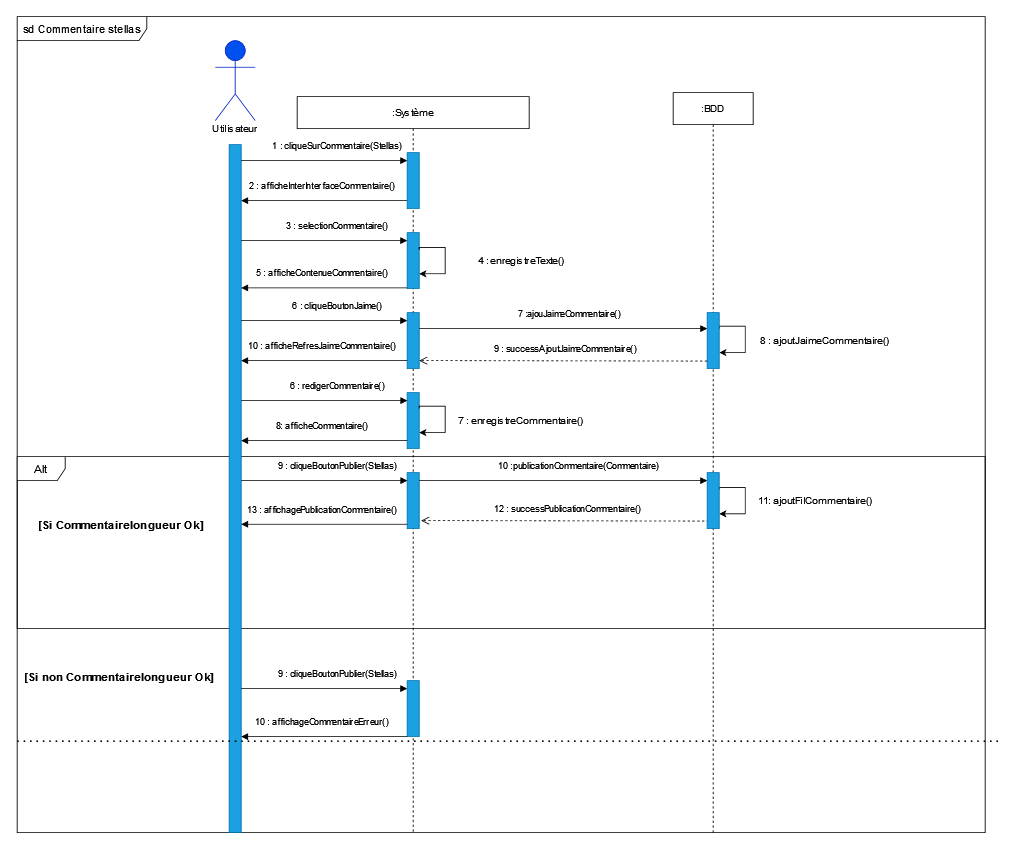

The diagram above was exported from draw.io. Its source (the exported page's mxGraphModel, read from the mxfile embedded in the PNG):
<mxGraphModel dx="1785" dy="492" grid="1" gridSize="10" guides="1" tooltips="1" connect="1" arrows="1" fold="1" page="1" pageScale="1" pageWidth="827" pageHeight="1169" math="0" shadow="0">
  <root>
    <mxCell id="0" />
    <mxCell id="1" parent="0" />
    <mxCell id="UVZ0IYtNJLXeqeBDd-HU-229" value="sd Commentaire stellas" style="shape=umlFrame;whiteSpace=wrap;html=1;fontSize=14;width=162;height=30;" vertex="1" parent="1">
      <mxGeometry x="-140" y="20" width="1210" height="1020" as="geometry" />
    </mxCell>
    <mxCell id="UVZ0IYtNJLXeqeBDd-HU-230" value="Alt" style="shape=umlFrame;whiteSpace=wrap;html=1;fontSize=14;" vertex="1" parent="1">
      <mxGeometry x="-140" y="570" width="1210" height="215" as="geometry" />
    </mxCell>
    <mxCell id="OMeM30PVV8WrVPDrTTRZ-3" value=":Système" style="shape=umlLifeline;perimeter=lifelinePerimeter;whiteSpace=wrap;html=1;container=0;collapsible=0;recursiveResize=0;outlineConnect=0;" parent="1" vertex="1">
      <mxGeometry x="210" y="120" width="290" height="920" as="geometry" />
    </mxCell>
    <mxCell id="OMeM30PVV8WrVPDrTTRZ-9" value="" style="rounded=0;whiteSpace=wrap;html=1;fillColor=#1ba1e2;fontColor=#ffffff;strokeColor=#006EAF;" parent="1" vertex="1">
      <mxGeometry x="125" y="180" width="15" height="860" as="geometry" />
    </mxCell>
    <mxCell id="OMeM30PVV8WrVPDrTTRZ-1" value="&lt;b&gt;Utilisateur&lt;/b&gt;" style="shape=umlActor;verticalLabelPosition=bottom;verticalAlign=top;html=1;fillColor=#0050ef;fontColor=#ffffff;strokeColor=#001DBC;" parent="1" vertex="1">
      <mxGeometry x="107.5" y="50" width="50" height="100" as="geometry" />
    </mxCell>
    <mxCell id="UVZ0IYtNJLXeqeBDd-HU-10" value="Utilisateur" style="text;html=1;strokeColor=none;fillColor=none;align=center;verticalAlign=middle;whiteSpace=wrap;rounded=0;" vertex="1" parent="1">
      <mxGeometry x="91.25" y="140" width="82.5" height="40" as="geometry" />
    </mxCell>
    <mxCell id="UVZ0IYtNJLXeqeBDd-HU-150" value="2 : afficheInterInterfaceCommentaire()" style="html=1;verticalAlign=bottom;endArrow=block;rounded=0;entryX=-0.127;entryY=0.134;entryDx=0;entryDy=0;entryPerimeter=0;exitX=0;exitY=0;exitDx=0;exitDy=0;" edge="1" parent="1">
      <mxGeometry x="0.0275" y="-10" width="80" relative="1" as="geometry">
        <mxPoint x="347.5" y="249.99999999999977" as="sourcePoint" />
        <mxPoint x="140.00000000000045" y="249.99999999999977" as="targetPoint" />
        <mxPoint as="offset" />
      </mxGeometry>
    </mxCell>
    <mxCell id="OMeM30PVV8WrVPDrTTRZ-6" value=":BDD" style="shape=umlLifeline;perimeter=lifelinePerimeter;whiteSpace=wrap;html=1;container=0;collapsible=0;recursiveResize=0;outlineConnect=0;" parent="1" vertex="1">
      <mxGeometry x="680" y="115" width="100" height="925" as="geometry" />
    </mxCell>
    <mxCell id="UVZ0IYtNJLXeqeBDd-HU-213" style="edgeStyle=orthogonalEdgeStyle;rounded=0;orthogonalLoop=1;jettySize=auto;html=1;exitX=1;exitY=0.25;exitDx=0;exitDy=0;entryX=1;entryY=0.75;entryDx=0;entryDy=0;" edge="1" parent="1">
      <mxGeometry relative="1" as="geometry">
        <Array as="points">
          <mxPoint x="737.9999999999999" y="608.5000000000002" />
          <mxPoint x="769.9999999999999" y="608.5000000000002" />
          <mxPoint x="769.9999999999999" y="641.5000000000002" />
        </Array>
        <mxPoint x="737.4999999999994" y="611.5000000000009" as="sourcePoint" />
        <mxPoint x="737.4999999999994" y="641.5000000000005" as="targetPoint" />
      </mxGeometry>
    </mxCell>
    <mxCell id="UVZ0IYtNJLXeqeBDd-HU-57" value="" style="rounded=0;whiteSpace=wrap;html=1;fillColor=#1ba1e2;fontColor=#ffffff;strokeColor=#006EAF;" vertex="1" parent="1">
      <mxGeometry x="347.5" y="190" width="15" height="70" as="geometry" />
    </mxCell>
    <mxCell id="UVZ0IYtNJLXeqeBDd-HU-83" value="" style="rounded=0;whiteSpace=wrap;html=1;fillColor=#1ba1e2;fontColor=#ffffff;strokeColor=#006EAF;" vertex="1" parent="1">
      <mxGeometry x="347.5" y="290" width="15" height="70" as="geometry" />
    </mxCell>
    <mxCell id="UVZ0IYtNJLXeqeBDd-HU-164" value="1 : cliqueSurCommentaire(Stellas)" style="html=1;verticalAlign=bottom;endArrow=block;rounded=0;entryX=0.01;entryY=0.143;entryDx=0;entryDy=0;entryPerimeter=0;" edge="1" parent="1">
      <mxGeometry x="0.1558" y="10" width="80" relative="1" as="geometry">
        <mxPoint x="139.85000000000014" y="200.05000000000018" as="sourcePoint" />
        <mxPoint x="347.5" y="200" as="targetPoint" />
        <mxPoint as="offset" />
      </mxGeometry>
    </mxCell>
    <mxCell id="UVZ0IYtNJLXeqeBDd-HU-171" value="3 : selectionCommentaire()" style="html=1;verticalAlign=bottom;endArrow=block;rounded=0;entryX=0.01;entryY=0.143;entryDx=0;entryDy=0;entryPerimeter=0;" edge="1" parent="1">
      <mxGeometry x="0.1558" y="10" width="80" relative="1" as="geometry">
        <mxPoint x="139.85000000000014" y="300.0500000000002" as="sourcePoint" />
        <mxPoint x="347.5" y="299.9999999999998" as="targetPoint" />
        <mxPoint as="offset" />
      </mxGeometry>
    </mxCell>
    <mxCell id="UVZ0IYtNJLXeqeBDd-HU-187" value="" style="rounded=0;whiteSpace=wrap;html=1;fillColor=#1ba1e2;fontColor=#ffffff;strokeColor=#006EAF;" vertex="1" parent="1">
      <mxGeometry x="347.5" y="390" width="15" height="70" as="geometry" />
    </mxCell>
    <mxCell id="UVZ0IYtNJLXeqeBDd-HU-201" value="12 : successPublicationCommentaire()" style="html=1;verticalAlign=bottom;endArrow=open;dashed=1;endSize=8;rounded=0;entryX=1.104;entryY=0.861;entryDx=0;entryDy=0;entryPerimeter=0;" edge="1" parent="1">
      <mxGeometry x="-0.0164" y="-6" relative="1" as="geometry">
        <mxPoint x="725" y="650.5999999999998" as="sourcePoint" />
        <mxPoint x="365" y="650.0000000000001" as="targetPoint" />
        <mxPoint as="offset" />
      </mxGeometry>
    </mxCell>
    <mxCell id="UVZ0IYtNJLXeqeBDd-HU-172" value="5 : afficheContenueCommentaire()" style="html=1;verticalAlign=bottom;endArrow=block;rounded=0;entryX=-0.127;entryY=0.134;entryDx=0;entryDy=0;entryPerimeter=0;exitX=0;exitY=0;exitDx=0;exitDy=0;" edge="1" parent="1">
      <mxGeometry x="0.0275" y="-10" width="80" relative="1" as="geometry">
        <mxPoint x="347.5" y="359.12999999999977" as="sourcePoint" />
        <mxPoint x="140.00000000000045" y="359.12999999999977" as="targetPoint" />
        <mxPoint as="offset" />
      </mxGeometry>
    </mxCell>
    <mxCell id="UVZ0IYtNJLXeqeBDd-HU-204" value="" style="rounded=0;whiteSpace=wrap;html=1;fillColor=#1ba1e2;fontColor=#ffffff;strokeColor=#006EAF;" vertex="1" parent="1">
      <mxGeometry x="347.5" y="590" width="15" height="70" as="geometry" />
    </mxCell>
    <mxCell id="UVZ0IYtNJLXeqeBDd-HU-208" value="" style="rounded=0;whiteSpace=wrap;html=1;fillColor=#1ba1e2;fontColor=#ffffff;strokeColor=#006EAF;" vertex="1" parent="1">
      <mxGeometry x="347.5" y="490" width="15" height="70" as="geometry" />
    </mxCell>
    <mxCell id="UVZ0IYtNJLXeqeBDd-HU-209" value="10 :publicationCommentaire(Commentaire)" style="html=1;verticalAlign=bottom;endArrow=block;rounded=0;exitX=1.011;exitY=0.14;exitDx=0;exitDy=0;exitPerimeter=0;" edge="1" parent="1">
      <mxGeometry x="0.113" y="10" width="80" relative="1" as="geometry">
        <mxPoint x="362.4950000000001" y="600.0000000000002" as="sourcePoint" />
        <mxPoint x="722.4899999999998" y="600.0000000000002" as="targetPoint" />
        <mxPoint as="offset" />
        <Array as="points">
          <mxPoint x="550" y="600" />
        </Array>
      </mxGeometry>
    </mxCell>
    <mxCell id="UVZ0IYtNJLXeqeBDd-HU-210" value="" style="rounded=0;whiteSpace=wrap;html=1;fillColor=#1ba1e2;fontColor=#ffffff;strokeColor=#006EAF;" vertex="1" parent="1">
      <mxGeometry x="722.5" y="590" width="15" height="70" as="geometry" />
    </mxCell>
    <mxCell id="UVZ0IYtNJLXeqeBDd-HU-206" style="edgeStyle=orthogonalEdgeStyle;rounded=0;orthogonalLoop=1;jettySize=auto;html=1;exitX=1;exitY=0.25;exitDx=0;exitDy=0;entryX=1;entryY=0.75;entryDx=0;entryDy=0;" edge="1" parent="1">
      <mxGeometry relative="1" as="geometry">
        <Array as="points">
          <mxPoint x="738.0599999999998" y="406.96000000000026" />
          <mxPoint x="770.0599999999998" y="406.96000000000026" />
          <mxPoint x="770.0599999999998" y="439.96000000000026" />
        </Array>
        <mxPoint x="737.5599999999994" y="409.9600000000007" as="sourcePoint" />
        <mxPoint x="737.5599999999994" y="439.9600000000005" as="targetPoint" />
      </mxGeometry>
    </mxCell>
    <mxCell id="UVZ0IYtNJLXeqeBDd-HU-214" value="11: ajoutFilCommentaire()" style="text;html=1;strokeColor=none;fillColor=none;align=center;verticalAlign=middle;whiteSpace=wrap;rounded=0;" vertex="1" parent="1">
      <mxGeometry x="737.5" y="610" width="240" height="30" as="geometry" />
    </mxCell>
    <mxCell id="UVZ0IYtNJLXeqeBDd-HU-215" value="6 : cliqueBoutonJaime()" style="html=1;verticalAlign=bottom;endArrow=block;rounded=0;entryX=0.01;entryY=0.143;entryDx=0;entryDy=0;entryPerimeter=0;" edge="1" parent="1">
      <mxGeometry x="0.1558" y="10" width="80" relative="1" as="geometry">
        <mxPoint x="139.85000000000014" y="400.0500000000002" as="sourcePoint" />
        <mxPoint x="347.5" y="399.9999999999998" as="targetPoint" />
        <mxPoint as="offset" />
      </mxGeometry>
    </mxCell>
    <mxCell id="UVZ0IYtNJLXeqeBDd-HU-216" value="10 : afficheRefresJaimeCommentaire()" style="html=1;verticalAlign=bottom;endArrow=block;rounded=0;entryX=-0.127;entryY=0.134;entryDx=0;entryDy=0;entryPerimeter=0;exitX=0;exitY=0;exitDx=0;exitDy=0;" edge="1" parent="1">
      <mxGeometry x="0.0275" y="-10" width="80" relative="1" as="geometry">
        <mxPoint x="347.5" y="449.99999999999966" as="sourcePoint" />
        <mxPoint x="140.00000000000045" y="449.99999999999966" as="targetPoint" />
        <mxPoint as="offset" />
      </mxGeometry>
    </mxCell>
    <mxCell id="UVZ0IYtNJLXeqeBDd-HU-217" value="6 : redigerCommentaire()" style="html=1;verticalAlign=bottom;endArrow=block;rounded=0;entryX=0.01;entryY=0.143;entryDx=0;entryDy=0;entryPerimeter=0;" edge="1" parent="1">
      <mxGeometry x="0.1558" y="10" width="80" relative="1" as="geometry">
        <mxPoint x="140.00000000000014" y="500.0500000000002" as="sourcePoint" />
        <mxPoint x="347.65" y="499.9999999999999" as="targetPoint" />
        <mxPoint as="offset" />
      </mxGeometry>
    </mxCell>
    <mxCell id="UVZ0IYtNJLXeqeBDd-HU-218" value="8: afficheCommentaire()" style="html=1;verticalAlign=bottom;endArrow=block;rounded=0;entryX=-0.127;entryY=0.134;entryDx=0;entryDy=0;entryPerimeter=0;exitX=0;exitY=0;exitDx=0;exitDy=0;" edge="1" parent="1">
      <mxGeometry x="0.0275" y="-10" width="80" relative="1" as="geometry">
        <mxPoint x="347.5" y="549.9999999999997" as="sourcePoint" />
        <mxPoint x="140.00000000000045" y="549.9999999999997" as="targetPoint" />
        <mxPoint as="offset" />
      </mxGeometry>
    </mxCell>
    <mxCell id="UVZ0IYtNJLXeqeBDd-HU-219" style="edgeStyle=orthogonalEdgeStyle;rounded=0;orthogonalLoop=1;jettySize=auto;html=1;exitX=1;exitY=0.25;exitDx=0;exitDy=0;entryX=1;entryY=0.75;entryDx=0;entryDy=0;" edge="1" parent="1">
      <mxGeometry relative="1" as="geometry">
        <Array as="points">
          <mxPoint x="362.9999999999999" y="308.4800000000003" />
          <mxPoint x="394.9999999999999" y="308.4800000000003" />
          <mxPoint x="394.9999999999999" y="341.4800000000003" />
        </Array>
        <mxPoint x="362.49999999999955" y="311.4800000000007" as="sourcePoint" />
        <mxPoint x="362.49999999999955" y="341.4800000000005" as="targetPoint" />
      </mxGeometry>
    </mxCell>
    <mxCell id="UVZ0IYtNJLXeqeBDd-HU-220" style="edgeStyle=orthogonalEdgeStyle;rounded=0;orthogonalLoop=1;jettySize=auto;html=1;exitX=1;exitY=0.25;exitDx=0;exitDy=0;entryX=1;entryY=0.75;entryDx=0;entryDy=0;" edge="1" parent="1">
      <mxGeometry relative="1" as="geometry">
        <Array as="points">
          <mxPoint x="362.9999999999999" y="506.92000000000024" />
          <mxPoint x="394.9999999999999" y="506.92000000000024" />
          <mxPoint x="394.9999999999999" y="539.9200000000003" />
        </Array>
        <mxPoint x="362.49999999999955" y="509.9200000000006" as="sourcePoint" />
        <mxPoint x="362.49999999999955" y="539.9200000000004" as="targetPoint" />
      </mxGeometry>
    </mxCell>
    <mxCell id="UVZ0IYtNJLXeqeBDd-HU-221" value="4 : enregistreTexte()" style="text;html=1;strokeColor=none;fillColor=none;align=center;verticalAlign=middle;whiteSpace=wrap;rounded=0;" vertex="1" parent="1">
      <mxGeometry x="370" y="310" width="240" height="30" as="geometry" />
    </mxCell>
    <mxCell id="UVZ0IYtNJLXeqeBDd-HU-222" value="8 : ajoutJaimeCommentaire()" style="text;html=1;strokeColor=none;fillColor=none;align=center;verticalAlign=middle;whiteSpace=wrap;rounded=0;" vertex="1" parent="1">
      <mxGeometry x="750" y="410" width="240" height="30" as="geometry" />
    </mxCell>
    <mxCell id="UVZ0IYtNJLXeqeBDd-HU-223" value="7 : enregistreCommentaire()" style="text;html=1;strokeColor=none;fillColor=none;align=center;verticalAlign=middle;whiteSpace=wrap;rounded=0;" vertex="1" parent="1">
      <mxGeometry x="370" y="510" width="240" height="30" as="geometry" />
    </mxCell>
    <mxCell id="UVZ0IYtNJLXeqeBDd-HU-224" value="9 : cliqueBoutonPublier(Stellas)" style="html=1;verticalAlign=bottom;endArrow=block;rounded=0;entryX=0.01;entryY=0.143;entryDx=0;entryDy=0;entryPerimeter=0;" edge="1" parent="1">
      <mxGeometry x="0.1558" y="10" width="80" relative="1" as="geometry">
        <mxPoint x="139.85000000000022" y="860.0500000000002" as="sourcePoint" />
        <mxPoint x="347.5000000000001" y="859.9999999999999" as="targetPoint" />
        <mxPoint as="offset" />
      </mxGeometry>
    </mxCell>
    <mxCell id="UVZ0IYtNJLXeqeBDd-HU-225" value="13 : affichagePublicationCommentaire()" style="html=1;verticalAlign=bottom;endArrow=block;rounded=0;entryX=-0.127;entryY=0.134;entryDx=0;entryDy=0;entryPerimeter=0;exitX=0;exitY=0;exitDx=0;exitDy=0;" edge="1" parent="1">
      <mxGeometry x="0.0275" y="-10" width="80" relative="1" as="geometry">
        <mxPoint x="347.5" y="654.5699999999996" as="sourcePoint" />
        <mxPoint x="140.00000000000045" y="654.5699999999996" as="targetPoint" />
        <mxPoint as="offset" />
      </mxGeometry>
    </mxCell>
    <mxCell id="UVZ0IYtNJLXeqeBDd-HU-226" value="" style="rounded=0;whiteSpace=wrap;html=1;fillColor=#1ba1e2;fontColor=#ffffff;strokeColor=#006EAF;" vertex="1" parent="1">
      <mxGeometry x="347.5" y="850" width="15" height="70" as="geometry" />
    </mxCell>
    <mxCell id="UVZ0IYtNJLXeqeBDd-HU-232" value="&lt;b&gt;[Si Commentairelongueur Ok] &lt;/b&gt;" style="text;html=1;strokeColor=none;fillColor=none;align=center;verticalAlign=middle;whiteSpace=wrap;rounded=0;fontSize=14;" vertex="1" parent="1">
      <mxGeometry x="-130" y="640" width="240" height="30" as="geometry" />
    </mxCell>
    <mxCell id="UVZ0IYtNJLXeqeBDd-HU-233" value="" style="endArrow=none;dashed=1;html=1;dashPattern=1 3;strokeWidth=2;rounded=0;fontSize=14;exitX=0;exitY=0.888;exitDx=0;exitDy=0;exitPerimeter=0;entryX=1.014;entryY=0.888;entryDx=0;entryDy=0;entryPerimeter=0;" edge="1" parent="1" source="UVZ0IYtNJLXeqeBDd-HU-229" target="UVZ0IYtNJLXeqeBDd-HU-229">
      <mxGeometry width="50" height="50" relative="1" as="geometry">
        <mxPoint x="70" y="860" as="sourcePoint" />
        <mxPoint x="120" y="810" as="targetPoint" />
      </mxGeometry>
    </mxCell>
    <mxCell id="UVZ0IYtNJLXeqeBDd-HU-234" value="&lt;b&gt;[Si non Commentairelongueur Ok] &lt;/b&gt;" style="text;html=1;strokeColor=none;fillColor=none;align=center;verticalAlign=middle;whiteSpace=wrap;rounded=0;fontSize=14;" vertex="1" parent="1">
      <mxGeometry x="-132.5" y="830" width="240" height="30" as="geometry" />
    </mxCell>
    <mxCell id="UVZ0IYtNJLXeqeBDd-HU-235" value="9 : cliqueBoutonPublier(Stellas)" style="html=1;verticalAlign=bottom;endArrow=block;rounded=0;entryX=0.01;entryY=0.143;entryDx=0;entryDy=0;entryPerimeter=0;" edge="1" parent="1">
      <mxGeometry x="0.1558" y="10" width="80" relative="1" as="geometry">
        <mxPoint x="140.00000000000014" y="600.0500000000002" as="sourcePoint" />
        <mxPoint x="347.65" y="600" as="targetPoint" />
        <mxPoint as="offset" />
      </mxGeometry>
    </mxCell>
    <mxCell id="UVZ0IYtNJLXeqeBDd-HU-236" value="10 : affichageCommentaireErreur()" style="html=1;verticalAlign=bottom;endArrow=block;rounded=0;entryX=-0.127;entryY=0.134;entryDx=0;entryDy=0;entryPerimeter=0;exitX=0;exitY=0;exitDx=0;exitDy=0;" edge="1" parent="1">
      <mxGeometry x="0.0275" y="-10" width="80" relative="1" as="geometry">
        <mxPoint x="347.5" y="919.9999999999998" as="sourcePoint" />
        <mxPoint x="140.00000000000045" y="919.9999999999998" as="targetPoint" />
        <mxPoint as="offset" />
      </mxGeometry>
    </mxCell>
    <mxCell id="UVZ0IYtNJLXeqeBDd-HU-239" value="" style="rounded=0;whiteSpace=wrap;html=1;fillColor=#1ba1e2;fontColor=#ffffff;strokeColor=#006EAF;" vertex="1" parent="1">
      <mxGeometry x="722.5" y="390" width="15" height="70" as="geometry" />
    </mxCell>
    <mxCell id="UVZ0IYtNJLXeqeBDd-HU-240" value="9 : successAjoutJaimeCommentaire()" style="html=1;verticalAlign=bottom;endArrow=open;dashed=1;endSize=8;rounded=0;entryX=1.104;entryY=0.861;entryDx=0;entryDy=0;entryPerimeter=0;" edge="1" parent="1">
      <mxGeometry x="-0.0164" y="-6" relative="1" as="geometry">
        <mxPoint x="722.5" y="450.5999999999999" as="sourcePoint" />
        <mxPoint x="362.5" y="450" as="targetPoint" />
        <mxPoint as="offset" />
      </mxGeometry>
    </mxCell>
    <mxCell id="UVZ0IYtNJLXeqeBDd-HU-241" value="7 :ajouJaimeCommentaire()" style="html=1;verticalAlign=bottom;endArrow=block;rounded=0;exitX=1.011;exitY=0.14;exitDx=0;exitDy=0;exitPerimeter=0;" edge="1" parent="1">
      <mxGeometry x="0.0417" y="10" width="80" relative="1" as="geometry">
        <mxPoint x="362.5049999999999" y="410" as="sourcePoint" />
        <mxPoint x="722.4999999999998" y="410" as="targetPoint" />
        <mxPoint as="offset" />
        <Array as="points">
          <mxPoint x="550.01" y="410" />
        </Array>
      </mxGeometry>
    </mxCell>
  </root>
</mxGraphModel>